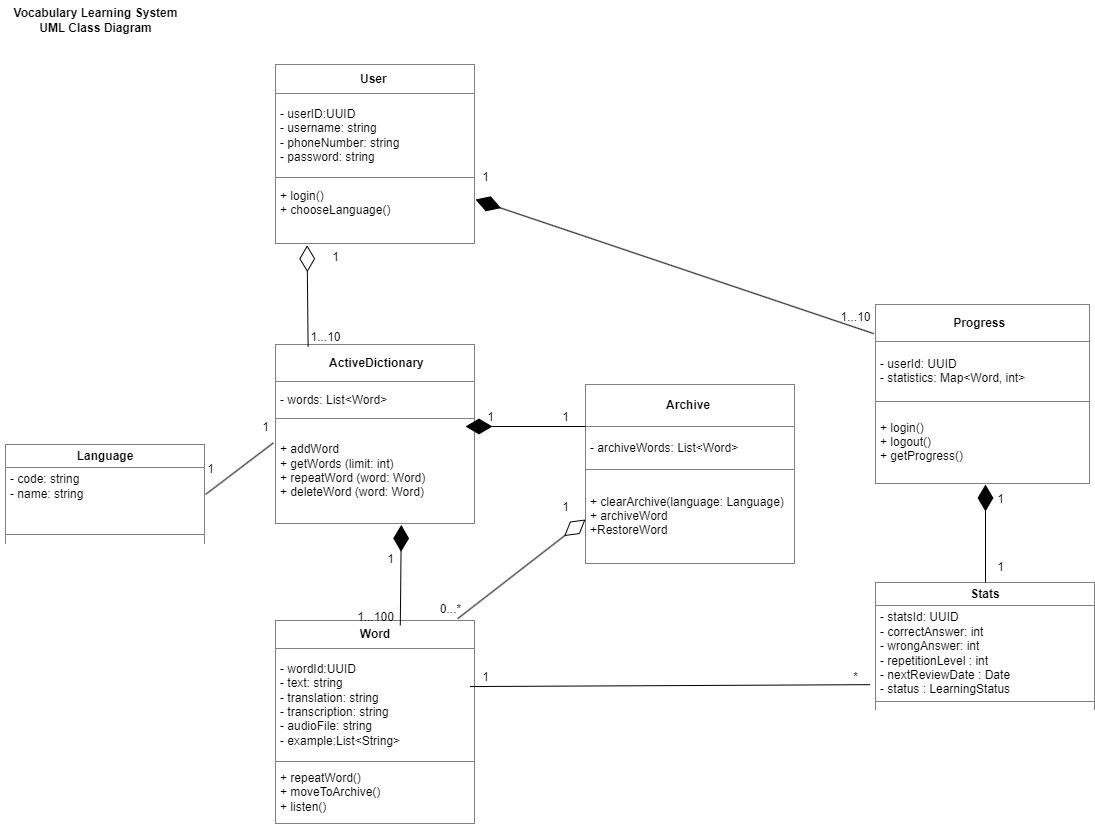

The diagram above was exported from draw.io. Its source (the exported page's mxGraphModel, read from the mxfile embedded in the PNG):
<mxGraphModel dx="1036" dy="710" grid="1" gridSize="10" guides="1" tooltips="1" connect="1" arrows="1" fold="1" page="1" pageScale="1" pageWidth="827" pageHeight="1169" math="0" shadow="0">
  <root>
    <mxCell id="0" />
    <mxCell id="1" parent="0" />
    <mxCell id="VohOVjR0rHL2-SYDDUO9-3" value="&lt;table border=&quot;1&quot; width=&quot;100%&quot; height=&quot;100%&quot; cellpadding=&quot;4&quot; style=&quot;width:100%;height:100%;border-collapse:collapse;&quot;&gt;&lt;tbody&gt;&lt;tr&gt;&lt;th align=&quot;center&quot;&gt;Language&lt;br&gt;&lt;/th&gt;&lt;/tr&gt;&lt;tr&gt;&lt;td&gt;- code: string&amp;nbsp;&lt;br&gt;- name: string&amp;nbsp;&lt;br&gt;&lt;br&gt;&lt;br&gt;&lt;/td&gt;&lt;/tr&gt;&lt;tr&gt;&lt;td&gt;&lt;br&gt;&lt;/td&gt;&lt;/tr&gt;&lt;/tbody&gt;&lt;/table&gt;" style="text;html=1;whiteSpace=wrap;strokeColor=none;fillColor=none;overflow=fill;" parent="1" vertex="1">
      <mxGeometry x="60" y="1374" width="200" height="100" as="geometry" />
    </mxCell>
    <mxCell id="VohOVjR0rHL2-SYDDUO9-4" value="&lt;table border=&quot;1&quot; width=&quot;100%&quot; height=&quot;100%&quot; cellpadding=&quot;4&quot; style=&quot;width:100%;height:100%;border-collapse:collapse;&quot;&gt;&lt;tbody&gt;&lt;tr&gt;&lt;th align=&quot;center&quot;&gt;&amp;nbsp;User&amp;nbsp;&amp;nbsp;&lt;br&gt;&lt;/th&gt;&lt;/tr&gt;&lt;tr&gt;&lt;td&gt;- userID:UUID&lt;br&gt;- username: string&amp;nbsp;&lt;br&gt;- phoneNumber: string&amp;nbsp;&lt;br&gt;- password: string&amp;nbsp;&amp;nbsp;&lt;br&gt;&lt;/td&gt;&lt;/tr&gt;&lt;tr&gt;&lt;td&gt;+ login()&amp;nbsp;&lt;br&gt;+ chooseLanguage()&lt;br&gt;&lt;br&gt;&lt;/td&gt;&lt;/tr&gt;&lt;/tbody&gt;&lt;/table&gt;" style="text;html=1;whiteSpace=wrap;strokeColor=none;fillColor=none;overflow=fill;" parent="1" vertex="1">
      <mxGeometry x="330" y="994" width="200" height="180" as="geometry" />
    </mxCell>
    <mxCell id="pYkpCpF0nMF0dte-zznS-1" value="&lt;table border=&quot;1&quot; width=&quot;100%&quot; height=&quot;100%&quot; cellpadding=&quot;4&quot; style=&quot;width:100%;height:100%;border-collapse:collapse;&quot;&gt;&lt;tbody&gt;&lt;tr&gt;&lt;th align=&quot;center&quot;&gt;&amp;nbsp;ActiveDictionary&lt;br&gt;&lt;/th&gt;&lt;/tr&gt;&lt;tr&gt;&lt;td&gt;- words: List&amp;lt;Word&amp;gt;&amp;nbsp;&lt;br&gt;&lt;/td&gt;&lt;/tr&gt;&lt;tr&gt;&lt;td&gt;+ addWord&lt;br&gt;+ getWords (limit: int)&amp;nbsp;&lt;br&gt;+ repeatWord (word: Word)&amp;nbsp;&lt;br&gt;+ deleteWord (word: Word)&lt;br&gt;&lt;/td&gt;&lt;/tr&gt;&lt;/tbody&gt;&lt;/table&gt;" style="text;html=1;whiteSpace=wrap;strokeColor=none;fillColor=none;overflow=fill;" parent="1" vertex="1">
      <mxGeometry x="330" y="1274" width="200" height="180" as="geometry" />
    </mxCell>
    <mxCell id="pYkpCpF0nMF0dte-zznS-2" value="&lt;table border=&quot;1&quot; width=&quot;100%&quot; height=&quot;100%&quot; cellpadding=&quot;4&quot; style=&quot;width:100%;height:100%;border-collapse:collapse;&quot;&gt;&lt;tbody&gt;&lt;tr&gt;&lt;th align=&quot;center&quot;&gt;&amp;nbsp;Archive&amp;nbsp;&amp;nbsp;&lt;br&gt;&lt;/th&gt;&lt;/tr&gt;&lt;tr&gt;&lt;td&gt;- archiveWords: List&amp;lt;Word&amp;gt;&lt;br&gt;&lt;/td&gt;&lt;/tr&gt;&lt;tr&gt;&lt;td&gt;+ clearArchive(language: Language)&lt;br&gt;+ archiveWord&lt;br&gt;+RestoreWord&lt;/td&gt;&lt;/tr&gt;&lt;/tbody&gt;&lt;/table&gt;" style="text;html=1;whiteSpace=wrap;strokeColor=none;fillColor=none;overflow=fill;" parent="1" vertex="1">
      <mxGeometry x="640" y="1314" width="210" height="180" as="geometry" />
    </mxCell>
    <mxCell id="pYkpCpF0nMF0dte-zznS-3" value="&lt;table border=&quot;1&quot; width=&quot;100%&quot; height=&quot;100%&quot; cellpadding=&quot;4&quot; style=&quot;width: 100%; height: 100%; border-collapse: collapse;&quot;&gt;&lt;tbody&gt;&lt;tr&gt;&lt;th style=&quot;text-align: center;&quot;&gt;Word&lt;/th&gt;&lt;/tr&gt;&lt;tr&gt;&lt;td&gt;- wordId:UUID&lt;br&gt;- text: string&lt;br&gt;- translation: string&amp;nbsp;&lt;br&gt;- transcription: string&amp;nbsp;&lt;br&gt;- audioFile: string&amp;nbsp;&lt;br&gt;- example:List&amp;lt;String&amp;gt;&lt;br&gt;&lt;/td&gt;&lt;/tr&gt;&lt;tr&gt;&lt;td&gt;+ repeatWord()&amp;nbsp;&lt;br&gt;+ moveToArchive() &lt;br&gt;+ listen()&amp;nbsp; &amp;nbsp; &amp;nbsp; &amp;nbsp;&amp;nbsp;&lt;br&gt;&lt;/td&gt;&lt;/tr&gt;&lt;/tbody&gt;&lt;/table&gt;" style="text;html=1;whiteSpace=wrap;strokeColor=none;fillColor=none;overflow=fill;" parent="1" vertex="1">
      <mxGeometry x="330" y="1550" width="200" height="204" as="geometry" />
    </mxCell>
    <mxCell id="MVNMSqtEcPGQI0rL1RHj-1" value="&lt;table border=&quot;1&quot; width=&quot;100%&quot; height=&quot;100%&quot; cellpadding=&quot;4&quot; style=&quot;width:100%;height:100%;border-collapse:collapse;&quot;&gt;&lt;tbody&gt;&lt;tr&gt;&lt;th align=&quot;center&quot;&gt;Stats&lt;/th&gt;&lt;/tr&gt;&lt;tr&gt;&lt;td&gt;- statsId: UUID&lt;br&gt;- correctAnswer: int&lt;br&gt;- wrongAnswer: int&amp;nbsp; &amp;nbsp;&amp;nbsp;&lt;br&gt;- repetitionLevel : int&lt;br&gt;- nextReviewDate : Date&lt;br&gt;- status : LearningStatus&lt;br&gt;&lt;/td&gt;&lt;/tr&gt;&lt;tr&gt;&lt;td&gt;&lt;br&gt;&lt;/td&gt;&lt;/tr&gt;&lt;/tbody&gt;&lt;/table&gt;" style="text;html=1;whiteSpace=wrap;strokeColor=none;fillColor=none;overflow=fill;" parent="1" vertex="1">
      <mxGeometry x="930" y="1512" width="220" height="128" as="geometry" />
    </mxCell>
    <mxCell id="THU3FOy9k8jBoLpAJH96-1" value="&lt;table border=&quot;1&quot; width=&quot;100%&quot; height=&quot;100%&quot; cellpadding=&quot;4&quot; style=&quot;width:100%;height:100%;border-collapse:collapse;&quot;&gt;&lt;tbody&gt;&lt;tr&gt;&lt;th align=&quot;center&quot;&gt;  Progress &amp;nbsp;&lt;br&gt;&lt;/th&gt;&lt;/tr&gt;&lt;tr&gt;&lt;td&gt;- userId: UUID&amp;nbsp;&lt;br&gt;- statistics: Map&amp;lt;Word, int&amp;gt;&amp;nbsp;&amp;nbsp;&lt;br&gt;&lt;/td&gt;&lt;/tr&gt;&lt;tr&gt;&lt;td&gt;+ login()&amp;nbsp;&lt;br&gt;+ logout()&amp;nbsp;&lt;br&gt;+ getProgress()&amp;nbsp;&amp;nbsp;&lt;br&gt;&lt;/td&gt;&lt;/tr&gt;&lt;/tbody&gt;&lt;/table&gt;" style="text;html=1;whiteSpace=wrap;strokeColor=none;fillColor=none;overflow=fill;" parent="1" vertex="1">
      <mxGeometry x="930" y="1234" width="215" height="180" as="geometry" />
    </mxCell>
    <mxCell id="jba6GZeZzcGRPCPM44nL-1" value="" style="endArrow=diamondThin;endFill=0;endSize=24;html=1;rounded=0;entryX=0.158;entryY=1.004;entryDx=0;entryDy=0;entryPerimeter=0;exitX=0.163;exitY=0.013;exitDx=0;exitDy=0;exitPerimeter=0;" parent="1" source="pYkpCpF0nMF0dte-zznS-1" target="VohOVjR0rHL2-SYDDUO9-4" edge="1">
      <mxGeometry width="160" relative="1" as="geometry">
        <mxPoint x="740" y="1024" as="sourcePoint" />
        <mxPoint x="528" y="815" as="targetPoint" />
      </mxGeometry>
    </mxCell>
    <mxCell id="akCbTkZunEXUQu8KE7kz-1" value="" style="endArrow=diamondThin;endFill=1;endSize=24;html=1;rounded=0;exitX=0.624;exitY=0.024;exitDx=0;exitDy=0;exitPerimeter=0;entryX=0.629;entryY=1.002;entryDx=0;entryDy=0;entryPerimeter=0;" parent="1" source="pYkpCpF0nMF0dte-zznS-3" target="pYkpCpF0nMF0dte-zznS-1" edge="1">
      <mxGeometry width="160" relative="1" as="geometry">
        <mxPoint x="720" y="1804" as="sourcePoint" />
        <mxPoint x="678" y="1675" as="targetPoint" />
      </mxGeometry>
    </mxCell>
    <mxCell id="akCbTkZunEXUQu8KE7kz-2" value="" style="endArrow=diamondThin;endFill=1;endSize=24;html=1;rounded=0;" parent="1" edge="1">
      <mxGeometry width="160" relative="1" as="geometry">
        <mxPoint x="640" y="1356" as="sourcePoint" />
        <mxPoint x="520" y="1356" as="targetPoint" />
      </mxGeometry>
    </mxCell>
    <mxCell id="akCbTkZunEXUQu8KE7kz-3" value="" style="endArrow=diamondThin;endFill=0;endSize=24;html=1;rounded=0;entryX=0;entryY=0.75;entryDx=0;entryDy=0;exitX=0.911;exitY=-0.009;exitDx=0;exitDy=0;exitPerimeter=0;" parent="1" source="pYkpCpF0nMF0dte-zznS-3" target="pYkpCpF0nMF0dte-zznS-2" edge="1">
      <mxGeometry width="160" relative="1" as="geometry">
        <mxPoint x="730" y="1614" as="sourcePoint" />
        <mxPoint x="729" y="1513" as="targetPoint" />
      </mxGeometry>
    </mxCell>
    <mxCell id="whJHraxuQ48DFYR5JQKf-2" value="" style="endArrow=none;html=1;rounded=0;exitX=-0.022;exitY=0.802;exitDx=0;exitDy=0;exitPerimeter=0;entryX=0.978;entryY=0.739;entryDx=0;entryDy=0;entryPerimeter=0;" parent="1" source="whJHraxuQ48DFYR5JQKf-19" target="whJHraxuQ48DFYR5JQKf-20" edge="1">
      <mxGeometry width="50" height="50" relative="1" as="geometry">
        <mxPoint x="730" y="1504" as="sourcePoint" />
        <mxPoint x="919" y="1610" as="targetPoint" />
      </mxGeometry>
    </mxCell>
    <mxCell id="whJHraxuQ48DFYR5JQKf-3" value="" style="endArrow=diamondThin;endFill=1;endSize=24;html=1;rounded=0;exitX=0.5;exitY=0;exitDx=0;exitDy=0;" parent="1" source="MVNMSqtEcPGQI0rL1RHj-1" edge="1">
      <mxGeometry width="160" relative="1" as="geometry">
        <mxPoint x="760" y="1784" as="sourcePoint" />
        <mxPoint x="1040" y="1414" as="targetPoint" />
      </mxGeometry>
    </mxCell>
    <mxCell id="whJHraxuQ48DFYR5JQKf-4" value="" style="endArrow=none;html=1;rounded=0;exitX=1;exitY=0.5;exitDx=0;exitDy=0;entryX=-0.011;entryY=0.547;entryDx=0;entryDy=0;entryPerimeter=0;" parent="1" source="VohOVjR0rHL2-SYDDUO9-3" target="pYkpCpF0nMF0dte-zznS-1" edge="1">
      <mxGeometry width="50" height="50" relative="1" as="geometry">
        <mxPoint x="150" y="1574" as="sourcePoint" />
        <mxPoint x="549" y="1574" as="targetPoint" />
      </mxGeometry>
    </mxCell>
    <mxCell id="whJHraxuQ48DFYR5JQKf-5" value="1" style="text;html=1;align=center;verticalAlign=middle;resizable=0;points=[];autosize=1;strokeColor=none;fillColor=none;" parent="1" vertex="1">
      <mxGeometry x="375" y="1172" width="30" height="30" as="geometry" />
    </mxCell>
    <mxCell id="whJHraxuQ48DFYR5JQKf-6" value="1...10" style="text;html=1;align=center;verticalAlign=middle;resizable=0;points=[];autosize=1;strokeColor=none;fillColor=none;" parent="1" vertex="1">
      <mxGeometry x="355" y="1252" width="50" height="30" as="geometry" />
    </mxCell>
    <mxCell id="whJHraxuQ48DFYR5JQKf-7" value="1" style="text;html=1;align=center;verticalAlign=middle;resizable=0;points=[];autosize=1;strokeColor=none;fillColor=none;" parent="1" vertex="1">
      <mxGeometry x="250" y="1384" width="30" height="30" as="geometry" />
    </mxCell>
    <mxCell id="whJHraxuQ48DFYR5JQKf-8" value="1" style="text;html=1;align=center;verticalAlign=middle;resizable=0;points=[];autosize=1;strokeColor=none;fillColor=none;" parent="1" vertex="1">
      <mxGeometry x="305" y="1342" width="30" height="30" as="geometry" />
    </mxCell>
    <mxCell id="whJHraxuQ48DFYR5JQKf-9" value="1" style="text;html=1;align=center;verticalAlign=middle;resizable=0;points=[];autosize=1;strokeColor=none;fillColor=none;" parent="1" vertex="1">
      <mxGeometry x="530" y="1332" width="30" height="30" as="geometry" />
    </mxCell>
    <mxCell id="whJHraxuQ48DFYR5JQKf-10" value="1" style="text;html=1;align=center;verticalAlign=middle;resizable=0;points=[];autosize=1;strokeColor=none;fillColor=none;" parent="1" vertex="1">
      <mxGeometry x="605" y="1332" width="30" height="30" as="geometry" />
    </mxCell>
    <mxCell id="whJHraxuQ48DFYR5JQKf-11" value="" style="endArrow=diamondThin;endFill=1;endSize=24;html=1;rounded=0;exitX=-0.008;exitY=0.162;exitDx=0;exitDy=0;entryX=1;entryY=0.75;entryDx=0;entryDy=0;exitPerimeter=0;" parent="1" source="THU3FOy9k8jBoLpAJH96-1" target="VohOVjR0rHL2-SYDDUO9-4" edge="1">
      <mxGeometry width="160" relative="1" as="geometry">
        <mxPoint x="670" y="1094" as="sourcePoint" />
        <mxPoint x="668" y="996" as="targetPoint" />
      </mxGeometry>
    </mxCell>
    <mxCell id="whJHraxuQ48DFYR5JQKf-12" value="1" style="text;html=1;align=center;verticalAlign=middle;resizable=0;points=[];autosize=1;strokeColor=none;fillColor=none;" parent="1" vertex="1">
      <mxGeometry x="525" y="1092" width="30" height="30" as="geometry" />
    </mxCell>
    <mxCell id="whJHraxuQ48DFYR5JQKf-13" value="1...10" style="text;html=1;align=center;verticalAlign=middle;resizable=0;points=[];autosize=1;strokeColor=none;fillColor=none;" parent="1" vertex="1">
      <mxGeometry x="885" y="1232" width="50" height="30" as="geometry" />
    </mxCell>
    <mxCell id="whJHraxuQ48DFYR5JQKf-14" value="1" style="text;html=1;align=center;verticalAlign=middle;resizable=0;points=[];autosize=1;strokeColor=none;fillColor=none;" parent="1" vertex="1">
      <mxGeometry x="430" y="1474" width="30" height="30" as="geometry" />
    </mxCell>
    <mxCell id="whJHraxuQ48DFYR5JQKf-16" value="1...100" style="text;html=1;align=center;verticalAlign=middle;resizable=0;points=[];autosize=1;strokeColor=none;fillColor=none;" parent="1" vertex="1">
      <mxGeometry x="400" y="1532" width="60" height="30" as="geometry" />
    </mxCell>
    <mxCell id="whJHraxuQ48DFYR5JQKf-17" value="1" style="text;html=1;align=center;verticalAlign=middle;resizable=0;points=[];autosize=1;strokeColor=none;fillColor=none;" parent="1" vertex="1">
      <mxGeometry x="605" y="1422" width="30" height="30" as="geometry" />
    </mxCell>
    <mxCell id="whJHraxuQ48DFYR5JQKf-18" value="0...*" style="text;html=1;align=center;verticalAlign=middle;resizable=0;points=[];autosize=1;strokeColor=none;fillColor=none;" parent="1" vertex="1">
      <mxGeometry x="485" y="1524" width="40" height="30" as="geometry" />
    </mxCell>
    <mxCell id="whJHraxuQ48DFYR5JQKf-19" value="1" style="text;html=1;align=center;verticalAlign=middle;resizable=0;points=[];autosize=1;strokeColor=none;fillColor=none;" parent="1" vertex="1">
      <mxGeometry x="525" y="1592" width="30" height="30" as="geometry" />
    </mxCell>
    <mxCell id="whJHraxuQ48DFYR5JQKf-20" value="*" style="text;html=1;align=center;verticalAlign=middle;resizable=0;points=[];autosize=1;strokeColor=none;fillColor=none;" parent="1" vertex="1">
      <mxGeometry x="895" y="1592" width="30" height="30" as="geometry" />
    </mxCell>
    <mxCell id="whJHraxuQ48DFYR5JQKf-21" value="1" style="text;html=1;align=center;verticalAlign=middle;resizable=0;points=[];autosize=1;strokeColor=none;fillColor=none;" parent="1" vertex="1">
      <mxGeometry x="1040" y="1414" width="30" height="30" as="geometry" />
    </mxCell>
    <mxCell id="whJHraxuQ48DFYR5JQKf-22" value="1" style="text;html=1;align=center;verticalAlign=middle;resizable=0;points=[];autosize=1;strokeColor=none;fillColor=none;" parent="1" vertex="1">
      <mxGeometry x="1040" y="1482" width="30" height="30" as="geometry" />
    </mxCell>
    <mxCell id="x98nmcA8AwJLczOtm4pp-1" value="&lt;b&gt;Vocabulary Learning System&lt;br&gt;UML Class Diagram&lt;/b&gt;" style="text;html=1;align=center;verticalAlign=middle;resizable=0;points=[];autosize=1;strokeColor=none;fillColor=none;" vertex="1" parent="1">
      <mxGeometry x="55" y="930" width="190" height="40" as="geometry" />
    </mxCell>
  </root>
</mxGraphModel>